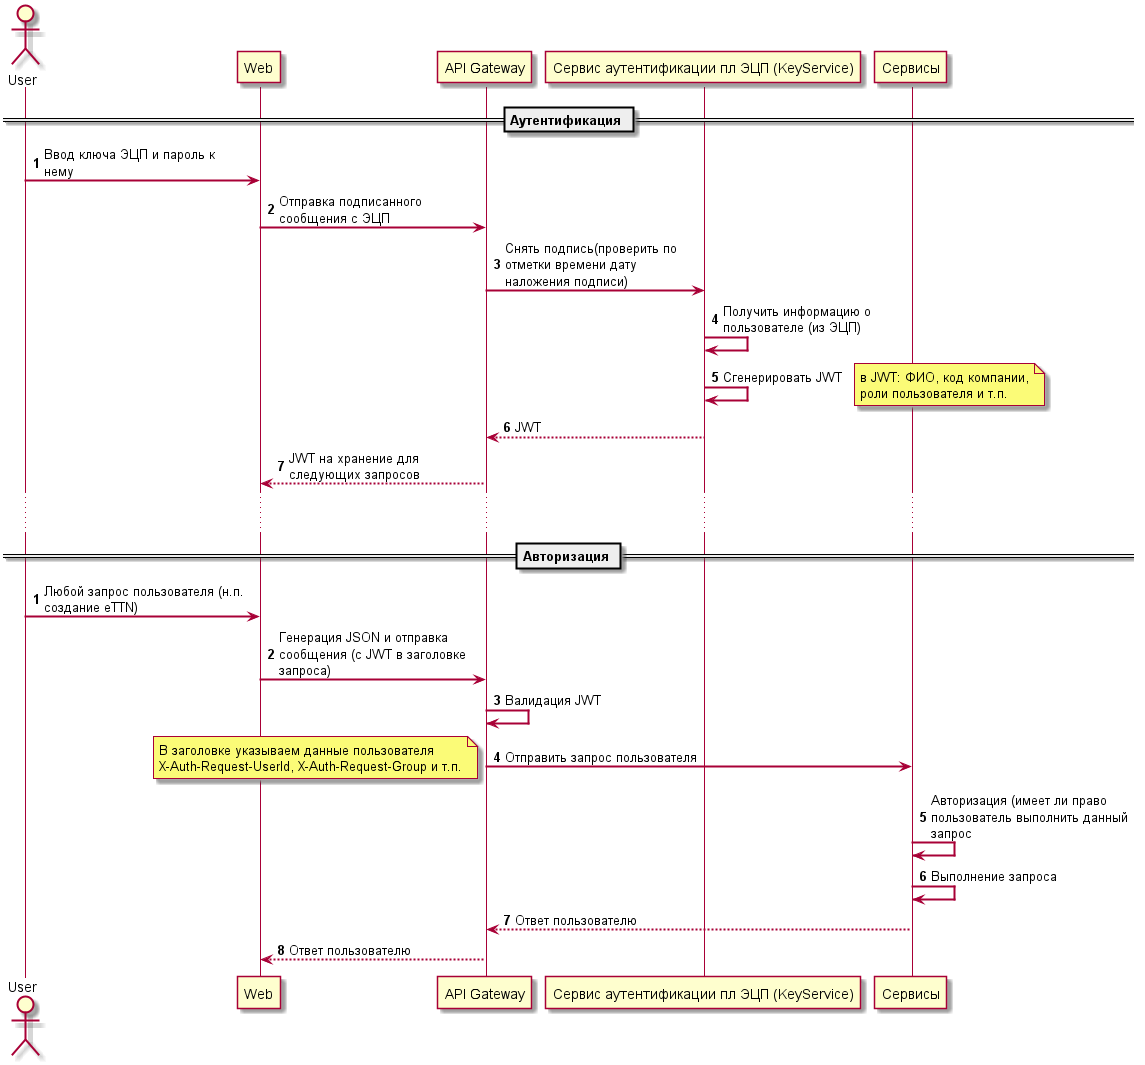

The diagram above was rendered by PlantUML. Its source (embedded in the PNG):
@startuml
skinparam sequenceArrowThickness 2
skinparam maxmessagesize 200
actor User
participant "Пользователь" as User
participant "Web" as FrontEnd
participant "API Gateway" as Gateway
participant "Сервис аутентификации пл ЭЦП (KeyService)" as KeyService
participant "Сервисы" as XService
autonumber
== Аутентификация ==
User -> FrontEnd: Ввод ключа ЭЦП и пароль к нему
FrontEnd -> Gateway: Отправка подписанного сообщения с ЭЦП
Gateway -> KeyService: Снять подпись(проверить по отметки времени дату наложения подписи)
KeyService ->KeyService: Получить информацию о пользователе (из ЭЦП)
KeyService -> KeyService: Сгенерировать JWT
note right
в JWT: ФИО, код компании,
роли пользователя и т.п.
end note
KeyService --> Gateway: JWT
Gateway --> FrontEnd: JWT на хранение для следующих запросов
... ...
== Авторизация ==
autonumber 1
User -> FrontEnd: Любой запрос пользователя (н.п. создание eTTN)
FrontEnd -> Gateway: Генерация JSON и отправка сообщения (с JWT в заголовке запроса)
Gateway-> Gateway: Валидация JWT
Gateway -> XService: Отправить запрос пользователя
note left
В заголовке указываем данные пользователя
X-Auth-Request-UserId, X-Auth-Request-Group и т.п.
end note
XService -> XService: Авторизация (имеет ли право пользователь выполнить данный запрос
XService -> XService: Выполнение запроса
XService --> Gateway: Ответ пользователю
Gateway --> FrontEnd: Ответ пользователю
@enduml